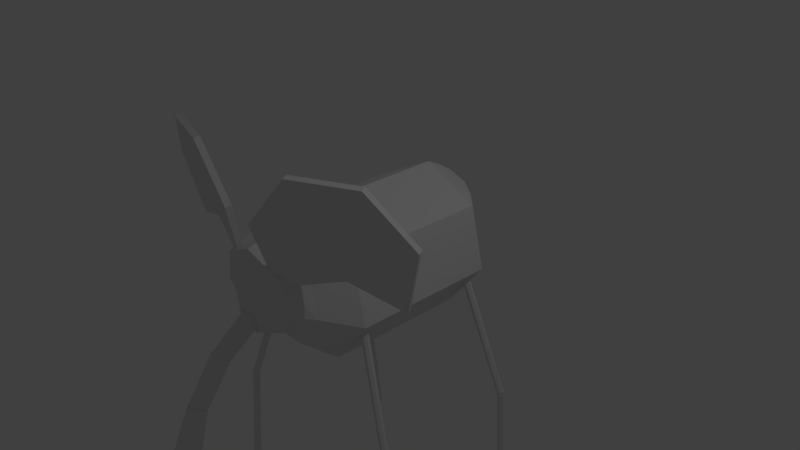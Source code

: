 # Source: Elephant.blend  (saved by Blender 2.77.0; exported with 4.5.12 LTS)
import bpy
from mathutils import Matrix  # noqa: F401  (used for matrix-valued properties, if any)

bpy.ops.wm.read_factory_settings(use_empty=True)
scene = bpy.context.scene
scene.name = 'Scene'

# ---- collections
col_collection_1 = bpy.data.collections.new('Collection 1'); scene.collection.children.link(col_collection_1)

# ---- world
world_world = bpy.data.worlds.new('World'); scene.world = world_world
world_world.color = (0.05088, 0.05088, 0.05088)
world_world.use_sun_shadow = False
world_world.sun_shadow_jitter_overblur = 0.0
world_world.cycles.sampling_method = 'MANUAL'

# ---- cameras
cam_camera = bpy.data.cameras.new('Camera')
cam_camera.clip_end = 100.0
cam_camera.lens = 35.0
cam_camera.sensor_width = 32.0
cam_camera.sensor_height = 18.0
cam_camera.ortho_scale = 7.314
cam_camera.dof.focus_distance = 0.0
cam_camera.dof.aperture_fstop = 128.0

# ---- lights
light_lamp = bpy.data.lights.new('Lamp', 'POINT')
light_lamp.transmission_factor = 0.0
light_lamp.cutoff_distance = 30.0
light_lamp.energy = 100.0
light_lamp.shadow_buffer_clip_start = 1.001
light_lamp.shadow_soft_size = 0.1
light_lamp.shadow_maximum_resolution = 0.006
light_lamp.use_absolute_resolution = True

# ---- meshes
me_cylinder_013 = bpy.data.meshes.new('Cylinder.013')
me_cylinder_013.from_pydata([(-7.476, 4.204e-06, -32.29), (0.0, 0.0, 1.0), (-7.476, 1.0, -32.29), (0.0, 1.0, 1.0), (-6.766, 0.6235, -32.62), (0.7818, 0.6235, 1.0), (-6.591, -0.2225, -32.7), (0.9749, -0.2225, 1.0), (-7.082, -0.901, -32.47), (0.4339, -0.901, 1.0), (-7.87, -0.901, -32.11), (-0.4339, -0.901, 1.0), (-8.361, -0.2225, -31.88), (-0.9749, -0.2225, 1.0), (-8.186, 0.6235, -31.96), (-0.7818, 0.6235, 1.0)], [], [(0, 2, 4), (1, 5, 3), (2, 3, 5, 4), (0, 4, 6), (1, 7, 5), (4, 5, 7, 6), (0, 6, 8), (1, 9, 7), (6, 7, 9, 8), (0, 8, 10), (1, 11, 9), (8, 9, 11, 10), (0, 10, 12), (1, 13, 11), (10, 11, 13, 12), (0, 12, 14), (1, 15, 13), (12, 13, 15, 14), (0, 14, 2), (1, 3, 15), (14, 15, 3, 2)])
me_cylinder_013.use_remesh_preserve_volume = False
me_cylinder_013.use_remesh_preserve_attributes = False
me_cylinder_013.use_mirror_vertex_groups = False
me_cylinder_013.update()
me_cylinder_012 = bpy.data.meshes.new('Cylinder.012')
me_cylinder_012.from_pydata([(-7.476, 4.204e-06, -32.29), (0.0, 0.0, 1.0), (-7.476, 1.0, -32.29), (0.0, 1.0, 1.0), (-6.766, 0.6235, -32.62), (0.7818, 0.6235, 1.0), (-6.591, -0.2225, -32.7), (0.9749, -0.2225, 1.0), (-7.082, -0.901, -32.47), (0.4339, -0.901, 1.0), (-7.87, -0.901, -32.11), (-0.4339, -0.901, 1.0), (-8.361, -0.2225, -31.88), (-0.9749, -0.2225, 1.0), (-8.186, 0.6235, -31.96), (-0.7818, 0.6235, 1.0)], [], [(0, 2, 4), (1, 5, 3), (2, 3, 5, 4), (0, 4, 6), (1, 7, 5), (4, 5, 7, 6), (0, 6, 8), (1, 9, 7), (6, 7, 9, 8), (0, 8, 10), (1, 11, 9), (8, 9, 11, 10), (0, 10, 12), (1, 13, 11), (10, 11, 13, 12), (0, 12, 14), (1, 15, 13), (12, 13, 15, 14), (0, 14, 2), (1, 3, 15), (14, 15, 3, 2)])
me_cylinder_012.use_remesh_preserve_volume = False
me_cylinder_012.use_remesh_preserve_attributes = False
me_cylinder_012.use_mirror_vertex_groups = False
me_cylinder_012.update()
me_cylinder_011 = bpy.data.meshes.new('Cylinder.011')
me_cylinder_011.from_pydata([(-7.476, 4.359e-06, -32.29), (0.0, 0.0, 1.0), (-7.53, 0.9984, -32.27), (0.0, 1.0, 1.0), (-6.735, 0.6631, -32.18), (0.7818, 0.6235, 1.0), (-6.498, -0.1715, -32.17), (0.9749, -0.2225, 1.0), (-6.997, -0.877, -32.25), (0.4339, -0.901, 1.0), (-7.857, -0.9221, -32.36), (-0.4339, -0.901, 1.0), (-8.43, -0.2728, -32.41), (-0.9749, -0.2225, 1.0), (-8.285, 0.5819, -32.38), (-0.7818, 0.6235, 1.0)], [], [(0, 2, 4), (1, 5, 3), (2, 3, 5, 4), (0, 4, 6), (1, 7, 5), (4, 5, 7, 6), (0, 6, 8), (1, 9, 7), (6, 7, 9, 8), (0, 8, 10), (1, 11, 9), (8, 9, 11, 10), (0, 10, 12), (1, 13, 11), (10, 11, 13, 12), (0, 12, 14), (1, 15, 13), (12, 13, 15, 14), (0, 14, 2), (1, 3, 15), (14, 15, 3, 2)])
me_cylinder_011.use_remesh_preserve_volume = False
me_cylinder_011.use_remesh_preserve_attributes = False
me_cylinder_011.use_mirror_vertex_groups = False
me_cylinder_011.update()
me_cylinder_010 = bpy.data.meshes.new('Cylinder.010')
me_cylinder_010.from_pydata([(-7.476, 4.051e-06, -32.29), (0.0, 0.0, 1.0), (-7.423, 0.9985, -32.3), (0.0, 1.0, 1.0), (-6.667, 0.5823, -32.21), (0.7818, 0.6235, 1.0), (-6.521, -0.2723, -32.17), (0.9749, -0.2225, 1.0), (-7.094, -0.9219, -32.23), (0.4339, -0.901, 1.0), (-7.955, -0.8773, -32.33), (-0.4339, -0.901, 1.0), (-8.455, -0.172, -32.4), (-0.9749, -0.2225, 1.0), (-8.218, 0.6628, -32.39), (-0.7818, 0.6235, 1.0)], [], [(0, 2, 4), (1, 5, 3), (2, 3, 5, 4), (0, 4, 6), (1, 7, 5), (4, 5, 7, 6), (0, 6, 8), (1, 9, 7), (6, 7, 9, 8), (0, 8, 10), (1, 11, 9), (8, 9, 11, 10), (0, 10, 12), (1, 13, 11), (10, 11, 13, 12), (0, 12, 14), (1, 15, 13), (12, 13, 15, 14), (0, 14, 2), (1, 3, 15), (14, 15, 3, 2)])
me_cylinder_010.use_remesh_preserve_volume = False
me_cylinder_010.use_remesh_preserve_attributes = False
me_cylinder_010.use_mirror_vertex_groups = False
me_cylinder_010.update()
me_cylinder_009 = bpy.data.meshes.new('Cylinder.009')
me_cylinder_009.from_pydata([(-7.476, 4.051e-06, -32.29), (0.0, 0.0, 1.0), (-7.423, 0.9985, -32.3), (0.0, 1.0, 1.0), (-6.667, 0.5823, -32.21), (0.7818, 0.6235, 1.0), (-6.521, -0.2723, -32.17), (0.9749, -0.2225, 1.0), (-7.094, -0.9219, -32.23), (0.4339, -0.901, 1.0), (-7.955, -0.8773, -32.33), (-0.4339, -0.901, 1.0), (-8.455, -0.172, -32.4), (-0.9749, -0.2225, 1.0), (-8.218, 0.6628, -32.39), (-0.7818, 0.6235, 1.0)], [], [(0, 2, 4), (1, 5, 3), (2, 3, 5, 4), (0, 4, 6), (1, 7, 5), (4, 5, 7, 6), (0, 6, 8), (1, 9, 7), (6, 7, 9, 8), (0, 8, 10), (1, 11, 9), (8, 9, 11, 10), (0, 10, 12), (1, 13, 11), (10, 11, 13, 12), (0, 12, 14), (1, 15, 13), (12, 13, 15, 14), (0, 14, 2), (1, 3, 15), (14, 15, 3, 2)])
me_cylinder_009.use_remesh_preserve_volume = False
me_cylinder_009.use_remesh_preserve_attributes = False
me_cylinder_009.use_mirror_vertex_groups = False
me_cylinder_009.update()
me_cylinder_008 = bpy.data.meshes.new('Cylinder.008')
me_cylinder_008.from_pydata([(-7.476, 4.359e-06, -32.29), (0.0, 0.0, 1.0), (-7.53, 0.9984, -32.27), (0.0, 1.0, 1.0), (-6.735, 0.6631, -32.18), (0.7818, 0.6235, 1.0), (-6.498, -0.1715, -32.17), (0.9749, -0.2225, 1.0), (-6.997, -0.877, -32.25), (0.4339, -0.901, 1.0), (-7.857, -0.9221, -32.36), (-0.4339, -0.901, 1.0), (-8.43, -0.2728, -32.41), (-0.9749, -0.2225, 1.0), (-8.285, 0.5819, -32.38), (-0.7818, 0.6235, 1.0)], [], [(0, 2, 4), (1, 5, 3), (2, 3, 5, 4), (0, 4, 6), (1, 7, 5), (4, 5, 7, 6), (0, 6, 8), (1, 9, 7), (6, 7, 9, 8), (0, 8, 10), (1, 11, 9), (8, 9, 11, 10), (0, 10, 12), (1, 13, 11), (10, 11, 13, 12), (0, 12, 14), (1, 15, 13), (12, 13, 15, 14), (0, 14, 2), (1, 3, 15), (14, 15, 3, 2)])
me_cylinder_008.use_remesh_preserve_volume = False
me_cylinder_008.use_remesh_preserve_attributes = False
me_cylinder_008.use_mirror_vertex_groups = False
me_cylinder_008.update()
me_cylinder_007 = bpy.data.meshes.new('Cylinder.007')
me_cylinder_007.from_pydata([(-7.476, 4.204e-06, -32.29), (0.0, 0.0, 1.0), (-7.476, 1.0, -32.29), (0.0, 1.0, 1.0), (-6.766, 0.6235, -32.62), (0.7818, 0.6235, 1.0), (-6.591, -0.2225, -32.7), (0.9749, -0.2225, 1.0), (-7.082, -0.901, -32.47), (0.4339, -0.901, 1.0), (-7.87, -0.901, -32.11), (-0.4339, -0.901, 1.0), (-8.361, -0.2225, -31.88), (-0.9749, -0.2225, 1.0), (-8.186, 0.6235, -31.96), (-0.7818, 0.6235, 1.0)], [], [(0, 2, 4), (1, 5, 3), (2, 3, 5, 4), (0, 4, 6), (1, 7, 5), (4, 5, 7, 6), (0, 6, 8), (1, 9, 7), (6, 7, 9, 8), (0, 8, 10), (1, 11, 9), (8, 9, 11, 10), (0, 10, 12), (1, 13, 11), (10, 11, 13, 12), (0, 12, 14), (1, 15, 13), (12, 13, 15, 14), (0, 14, 2), (1, 3, 15), (14, 15, 3, 2)])
me_cylinder_007.use_remesh_preserve_volume = False
me_cylinder_007.use_remesh_preserve_attributes = False
me_cylinder_007.use_mirror_vertex_groups = False
me_cylinder_007.update()
me_cylinder_006 = bpy.data.meshes.new('Cylinder.006')
me_cylinder_006.from_pydata([(-7.476, 4.204e-06, -32.29), (0.0, 0.0, 1.0), (-7.476, 1.0, -32.29), (0.0, 1.0, 1.0), (-6.766, 0.6235, -32.62), (0.7818, 0.6235, 1.0), (-6.591, -0.2225, -32.7), (0.9749, -0.2225, 1.0), (-7.082, -0.901, -32.47), (0.4339, -0.901, 1.0), (-7.87, -0.901, -32.11), (-0.4339, -0.901, 1.0), (-8.361, -0.2225, -31.88), (-0.9749, -0.2225, 1.0), (-8.186, 0.6235, -31.96), (-0.7818, 0.6235, 1.0)], [], [(0, 2, 4), (1, 5, 3), (2, 3, 5, 4), (0, 4, 6), (1, 7, 5), (4, 5, 7, 6), (0, 6, 8), (1, 9, 7), (6, 7, 9, 8), (0, 8, 10), (1, 11, 9), (8, 9, 11, 10), (0, 10, 12), (1, 13, 11), (10, 11, 13, 12), (0, 12, 14), (1, 15, 13), (12, 13, 15, 14), (0, 14, 2), (1, 3, 15), (14, 15, 3, 2)])
me_cylinder_006.use_remesh_preserve_volume = False
me_cylinder_006.use_remesh_preserve_attributes = False
me_cylinder_006.use_mirror_vertex_groups = False
me_cylinder_006.update()
me_cylinder_005 = bpy.data.meshes.new('Cylinder.005')
me_cylinder_005.from_pydata([(0.0, 0.0, -1.0), (0.0, 0.0, 1.0), (-0.08489, 0.4157, 1.354), (-0.08489, 0.4157, 3.354), (0.7818, 0.6235, -1.0), (0.7818, 0.6235, 1.0), (0.9749, -0.2225, -1.0), (0.9749, -0.2225, 1.0), (0.4339, -0.901, -1.0), (0.4339, -0.901, 1.0), (-0.4339, -0.901, -1.0), (-0.4339, -0.901, 1.0), (-0.9749, -0.2225, -1.0), (-0.9749, -0.2225, 1.0), (-0.7818, 0.6235, -1.0), (-0.7818, 0.6235, 1.0)], [], [(0, 2, 4), (1, 5, 3), (2, 3, 5, 4), (0, 4, 6), (1, 7, 5), (4, 5, 7, 6), (0, 6, 8), (1, 9, 7), (6, 7, 9, 8), (0, 8, 10), (1, 11, 9), (8, 9, 11, 10), (0, 10, 12), (1, 13, 11), (10, 11, 13, 12), (0, 12, 14), (1, 15, 13), (12, 13, 15, 14), (0, 14, 2), (1, 3, 15), (14, 15, 3, 2)])
me_cylinder_005.use_remesh_preserve_volume = False
me_cylinder_005.use_remesh_preserve_attributes = False
me_cylinder_005.use_mirror_vertex_groups = False
me_cylinder_005.update()
me_cylinder_004 = bpy.data.meshes.new('Cylinder.004')
me_cylinder_004.from_pydata([(0.0, 0.0, -1.0), (0.0, 0.0, 1.0), (0.04688, 0.4237, 1.41), (0.04688, 0.4237, 3.41), (0.7818, 0.6235, -1.0), (0.7818, 0.6235, 1.0), (0.9749, -0.2225, -1.0), (0.9749, -0.2225, 1.0), (0.4339, -0.901, -1.0), (0.4339, -0.901, 1.0), (-0.4339, -0.901, -1.0), (-0.4339, -0.901, 1.0), (-0.9749, -0.2225, -1.0), (-0.9749, -0.2225, 1.0), (-0.7818, 0.6235, -1.0), (-0.7818, 0.6235, 1.0)], [], [(0, 2, 4), (1, 5, 3), (2, 3, 5, 4), (0, 4, 6), (1, 7, 5), (4, 5, 7, 6), (0, 6, 8), (1, 9, 7), (6, 7, 9, 8), (0, 8, 10), (1, 11, 9), (8, 9, 11, 10), (0, 10, 12), (1, 13, 11), (10, 11, 13, 12), (0, 12, 14), (1, 15, 13), (12, 13, 15, 14), (0, 14, 2), (1, 3, 15), (14, 15, 3, 2)])
me_cylinder_004.use_remesh_preserve_volume = False
me_cylinder_004.use_remesh_preserve_attributes = False
me_cylinder_004.use_mirror_vertex_groups = False
me_cylinder_004.update()
me_cylinder_003 = bpy.data.meshes.new('Cylinder.003')
me_cylinder_003.from_pydata([(-9.125e-09, -0.04322, 4.749), (-4.119e-09, -1.676, 5.33), (-9.125e-09, 0.0797, 5.084), (-4.119e-09, -1.507, 5.791), (0.2789, 0.03342, 4.958), (0.3845, -1.571, 5.618), (0.3478, -0.07057, 4.675), (0.4795, -1.714, 5.227), (0.1548, -0.07201, 4.579), (0.2134, -1.709, 5.107), (-0.1548, -0.07201, 4.579), (-0.2134, -1.709, 5.107), (-0.3478, -0.07057, 4.675), (-0.4795, -1.714, 5.227), (-0.2789, 0.03342, 4.958), (-0.3845, -1.571, 5.618)], [], [(0, 2, 4), (1, 5, 3), (2, 3, 5, 4), (0, 4, 6), (1, 7, 5), (4, 5, 7, 6), (0, 6, 8), (1, 9, 7), (6, 7, 9, 8), (0, 8, 10), (1, 11, 9), (8, 9, 11, 10), (0, 10, 12), (1, 13, 11), (10, 11, 13, 12), (0, 12, 14), (1, 15, 13), (12, 13, 15, 14), (0, 14, 2), (1, 3, 15), (14, 15, 3, 2)])
me_cylinder_003.use_remesh_preserve_volume = False
me_cylinder_003.use_remesh_preserve_attributes = False
me_cylinder_003.use_mirror_vertex_groups = False
me_cylinder_003.update()
me_cylinder_002 = bpy.data.meshes.new('Cylinder.002')
me_cylinder_002.from_pydata([(-9.125e-09, -0.2048, 4.807), (-9.893e-09, -1.615, 5.808), (-9.125e-09, 0.001744, 5.098), (-9.893e-09, -1.421, 6.082), (0.2789, -0.07601, 4.988), (0.2628, -1.494, 5.979), (0.3478, -0.2507, 4.742), (0.3276, -1.659, 5.747), (0.1548, -0.2771, 4.65), (0.1458, -1.677, 5.667), (-0.1548, -0.2771, 4.65), (-0.1458, -1.677, 5.667), (-0.3478, -0.2507, 4.742), (-0.3276, -1.659, 5.747), (-0.2789, -0.07601, 4.988), (-0.2628, -1.494, 5.979)], [], [(0, 2, 4), (1, 5, 3), (2, 3, 5, 4), (0, 4, 6), (1, 7, 5), (4, 5, 7, 6), (0, 6, 8), (1, 9, 7), (6, 7, 9, 8), (0, 8, 10), (1, 11, 9), (8, 9, 11, 10), (0, 10, 12), (1, 13, 11), (10, 11, 13, 12), (0, 12, 14), (1, 15, 13), (12, 13, 15, 14), (0, 14, 2), (1, 3, 15), (14, 15, 3, 2)])
me_cylinder_002.use_remesh_preserve_volume = False
me_cylinder_002.use_remesh_preserve_attributes = False
me_cylinder_002.use_mirror_vertex_groups = False
me_cylinder_002.update()
me_cylinder_001 = bpy.data.meshes.new('Cylinder.001')
me_cylinder_001.from_pydata([(-9.125e-09, -0.2311, 4.868), (-9.893e-09, -1.264, 6.255), (-9.125e-09, 0.05502, 5.081), (-9.893e-09, -0.9949, 6.456), (0.2789, -0.05271, 5.001), (0.2628, -1.096, 6.38), (0.3478, -0.2948, 4.82), (0.3276, -1.324, 6.21), (0.1548, -0.348, 4.742), (0.1458, -1.366, 6.14), (-0.1548, -0.348, 4.742), (-0.1458, -1.366, 6.14), (-0.3478, -0.2948, 4.82), (-0.3276, -1.324, 6.21), (-0.2789, -0.05271, 5.001), (-0.2628, -1.096, 6.38)], [], [(0, 2, 4), (1, 5, 3), (2, 3, 5, 4), (0, 4, 6), (1, 7, 5), (4, 5, 7, 6), (0, 6, 8), (1, 9, 7), (6, 7, 9, 8), (0, 8, 10), (1, 11, 9), (8, 9, 11, 10), (0, 10, 12), (1, 13, 11), (10, 11, 13, 12), (0, 12, 14), (1, 15, 13), (12, 13, 15, 14), (0, 14, 2), (1, 3, 15), (14, 15, 3, 2)])
me_cylinder_001.use_remesh_preserve_volume = False
me_cylinder_001.use_remesh_preserve_attributes = False
me_cylinder_001.use_mirror_vertex_groups = False
me_cylinder_001.update()
me_cylinder = bpy.data.meshes.new('Cylinder')
me_cylinder.from_pydata([(-1.322e-08, 1.47, 0.4613), (-1.301e-08, -1.967, 0.4393), (-8.882e-16, 1.0, 1.0), (-8.882e-16, -1.0, 1.0), (0.7818, 1.0, 0.6235), (0.7818, -1.0, 0.6235), (0.9749, 1.0, -0.2225), (0.9749, -1.0, -0.2225), (0.4339, 1.0, -0.901), (0.4339, -1.0, -0.901), (-0.4339, 1.0, -0.901), (-0.4339, -1.0, -0.901), (-0.9749, 1.0, -0.2225), (-0.9749, -1.0, -0.2225), (-0.7818, 1.0, 0.6235), (-0.7818, -1.0, 0.6235), (-1.354e-08, -1.929, -0.1224), (-1.199e-08, -1.47, 0.8762), (0.5741, -1.47, 0.5998), (0.7159, -1.47, -0.02146), (0.3186, -1.47, -0.5196), (-0.3186, -1.47, -0.5196), (-0.7159, -1.47, -0.02146), (-0.5741, -1.47, 0.5998), (-1.254e-08, -1.864, 0.7692), (0.4667, -1.816, 0.5498), (0.5819, -1.708, 0.05657), (0.259, -1.621, -0.3389), (-0.259, -1.621, -0.3389), (-0.5819, -1.708, 0.05657), (-0.4667, -1.816, 0.5498), (-1.354e-08, -1.97, 0.06415), (0.1493, -1.955, -0.006091), (0.1862, -1.92, -0.1639), (0.08288, -1.892, -0.2905), (-0.08288, -1.892, -0.2905), (-0.1862, -1.92, -0.1639), (-0.1493, -1.955, -0.006091), (-1.134e-08, 1.24, 0.8728), (0.5298, 1.24, 0.6177), (0.6607, 1.24, 0.04436), (0.294, 1.24, -0.4154), (-0.294, 1.24, -0.4154), (-0.6607, 1.24, 0.04436), (-0.5298, 1.24, 0.6177), (-1.322e-08, 1.396, 0.772), (0.2497, 1.424, 0.655), (0.3113, 1.487, 0.3922), (0.1386, 1.537, 0.1814), (-0.1386, 1.537, 0.1814), (-0.3113, 1.487, 0.3922), (-0.2497, 1.424, 0.655), (0.3182, -1.934, 0.2896), (0.257, -1.908, 0.1826), (0.1766, -1.748, -0.3163), (-0.1766, -1.748, -0.3163), (-0.3182, -1.934, 0.2896), (0.1426, -1.8, -0.3069), (-0.1426, -1.8, -0.3069), (-1.32e-08, -1.934, 0.3035), (-0.257, -1.908, 0.1826), (0.4386, -1.784, -0.02326), (-0.4386, -1.784, -0.02326)], [], [(6, 8, 41, 40), (9, 7, 19, 20), (2, 3, 5, 4), (12, 14, 44, 43), (5, 3, 17, 18), (4, 5, 7, 6), (4, 6, 40, 39), (15, 13, 22, 23), (6, 7, 9, 8), (14, 2, 38, 44), (7, 5, 18, 19), (8, 9, 11, 10), (2, 4, 39, 38), (13, 11, 21, 22), (10, 11, 13, 12), (10, 12, 43, 42), (11, 9, 20, 21), (12, 13, 15, 14), (8, 10, 42, 41), (3, 15, 23, 17), (14, 15, 3, 2), (23, 22, 29, 30), (18, 17, 24, 25), (17, 23, 30, 24), (19, 18, 25, 26), (20, 19, 26, 27), (21, 20, 27, 28), (22, 21, 28, 29), (53, 59, 31, 32), (59, 60, 37, 31), (61, 53, 32, 33), (57, 61, 33, 34), (58, 57, 34, 35), (62, 58, 35, 36), (60, 62, 36, 37), (16, 32, 31), (16, 33, 32), (16, 34, 33), (16, 35, 34), (16, 36, 35), (16, 37, 36), (16, 31, 37), (38, 39, 46, 45), (44, 38, 45, 51), (39, 40, 47, 46), (40, 41, 48, 47), (41, 42, 49, 48), (42, 43, 50, 49), (43, 44, 51, 50), (0, 45, 46), (0, 46, 47), (0, 47, 48), (0, 48, 49), (0, 49, 50), (0, 50, 51), (0, 51, 45), (30, 29, 56), (29, 28, 55), (28, 27, 54, 55), (27, 26, 54), (26, 25, 52), (24, 30, 56, 1), (25, 24, 1, 52), (56, 29, 62, 60), (29, 55, 58, 62), (55, 54, 57, 58), (54, 26, 61, 57), (26, 52, 53, 61), (1, 56, 60, 59), (52, 1, 59, 53)])
me_cylinder.use_remesh_preserve_volume = False
me_cylinder.use_remesh_preserve_attributes = False
me_cylinder.use_mirror_vertex_groups = False
me_cylinder.update()

# ---- objects
ob_cylinder_013 = bpy.data.objects.new('Cylinder.013', me_cylinder_013)
ob_cylinder_012 = bpy.data.objects.new('Cylinder.012', me_cylinder_012)
ob_cylinder_011 = bpy.data.objects.new('Cylinder.011', me_cylinder_011)
ob_cylinder_010 = bpy.data.objects.new('Cylinder.010', me_cylinder_010)
ob_cylinder_009 = bpy.data.objects.new('Cylinder.009', me_cylinder_009)
ob_cylinder_008 = bpy.data.objects.new('Cylinder.008', me_cylinder_008)
ob_cylinder_007 = bpy.data.objects.new('Cylinder.007', me_cylinder_007)
ob_cylinder_006 = bpy.data.objects.new('Cylinder.006', me_cylinder_006)
ob_cylinder_005 = bpy.data.objects.new('Cylinder.005', me_cylinder_005)
ob_cylinder_004 = bpy.data.objects.new('Cylinder.004', me_cylinder_004)
ob_cylinder_003 = bpy.data.objects.new('Cylinder.003', me_cylinder_003)
ob_cylinder_002 = bpy.data.objects.new('Cylinder.002', me_cylinder_002)
ob_cylinder_001 = bpy.data.objects.new('Cylinder.001', me_cylinder_001)
ob_cylinder = bpy.data.objects.new('Cylinder', me_cylinder)
ob_lamp = bpy.data.objects.new('Lamp', light_lamp)
ob_camera = bpy.data.objects.new('Camera', cam_camera)

# ---- transforms, parenting, visibility, modifiers, constraints
ob_cylinder_013.location = (1.385, -1.083, -2.011)
ob_cylinder_013.rotation_euler = (-0.09741, -0.18, 0.053)
ob_cylinder_013.scale = (0.05154, 0.05154, 0.05154)
ob_cylinder_013.lineart.crease_threshold = 0.0
ob_cylinder_012.location = (1.387, 1.016, -2.005)
ob_cylinder_012.rotation_euler = (0.09708, -0.18, -0.05282)
ob_cylinder_012.scale = (0.05154, 0.05154, 0.05154)
ob_cylinder_012.lineart.crease_threshold = 0.0
ob_cylinder_011.location = (-1.327, 1.007, -1.997)
ob_cylinder_011.rotation_euler = (0.09998, -0.2336, -0.05342)
ob_cylinder_011.scale = (0.05154, 0.05154, 0.05154)
ob_cylinder_011.lineart.crease_threshold = 0.0
ob_cylinder_010.location = (-1.329, -1.083, -2.012)
ob_cylinder_010.rotation_euler = (-0.1003, -0.2336, 0.0536)
ob_cylinder_010.scale = (0.05154, 0.05154, 0.05154)
ob_cylinder_010.lineart.crease_threshold = 0.0
ob_cylinder_009.location = (-0.7617, -0.9144, -0.3705)
ob_cylinder_009.rotation_euler = (-0.08152, 0.1219, 0.05253)
ob_cylinder_009.scale = (0.05154, 0.05154, 0.05154)
ob_cylinder_009.lineart.crease_threshold = 0.0
ob_cylinder_008.location = (-0.758, 0.8474, -0.3657)
ob_cylinder_008.rotation_euler = (0.08124, 0.1219, -0.05235)
ob_cylinder_008.scale = (0.05154, 0.05154, 0.05154)
ob_cylinder_008.lineart.crease_threshold = 0.0
ob_cylinder_007.location = (0.8624, 0.8474, -0.3906)
ob_cylinder_007.rotation_euler = (0.1183, -0.5332, -0.06035)
ob_cylinder_007.scale = (0.05154, 0.05154, 0.05154)
ob_cylinder_007.lineart.crease_threshold = 0.0
ob_cylinder_006.location = (0.8624, -0.9144, -0.3967)
ob_cylinder_006.rotation_euler = (-0.1187, -0.5332, 0.06056)
ob_cylinder_006.scale = (0.05154, 0.05154, 0.05154)
ob_cylinder_006.lineart.crease_threshold = 0.0
ob_cylinder_005.location = (-1.153, -1.583, 1.013)
ob_cylinder_005.rotation_euler = (-1.366, -2.174e-16, -0.2946)
ob_cylinder_005.scale = (1.0, 1.0, 0.04033)
ob_cylinder_005.lineart.crease_threshold = 0.0
ob_cylinder_004.location = (1.131, -1.517, 1.013)
ob_cylinder_004.rotation_euler = (-1.366, -2.174e-16, 0.437)
ob_cylinder_004.scale = (1.0, 1.0, 0.04033)
ob_cylinder_004.lineart.crease_threshold = 0.0
ob_cylinder_003.location = (-2.09e-16, -0.9091, -0.9412)
ob_cylinder_003.rotation_euler = (1.571, 2.22e-16, 2.22e-16)
ob_cylinder_003.scale = (0.3796, 0.3796, 0.3796)
ob_cylinder_003.lineart.crease_threshold = 0.0
ob_cylinder_002.location = (-8.233e-17, -0.5169, -0.3708)
ob_cylinder_002.rotation_euler = (1.571, 2.22e-16, 2.22e-16)
ob_cylinder_002.scale = (0.3796, 0.3796, 0.3796)
ob_cylinder_002.lineart.crease_threshold = 0.0
ob_cylinder_001.location = (0.0, 0.0, 0.0)
ob_cylinder_001.rotation_euler = (1.571, 2.22e-16, 2.22e-16)
ob_cylinder_001.scale = (0.3796, 0.3796, 0.3796)
ob_cylinder_001.lineart.crease_threshold = 0.0
ob_cylinder.location = (0.0, 0.0, 0.0)
ob_cylinder.lineart.crease_threshold = 0.0
ob_lamp.location = (4.076, 1.005, 5.904)
ob_lamp.rotation_euler = (0.6503, 0.05522, 1.866)
ob_lamp.lock_rotations_4d = False
ob_lamp.empty_display_type = 'ARROWS'
ob_lamp.color = (0.0, 0.0, 0.0, 0.0)
ob_lamp.lineart.crease_threshold = 0.0
ob_camera.location = (7.481, -6.508, 5.344)
ob_camera.rotation_euler = (1.109, 0.01082, 0.8149)
ob_camera.lock_rotations_4d = False
ob_camera.empty_display_type = 'ARROWS'
ob_camera.color = (0.0, 0.0, 0.0, 0.0)
ob_camera.display_type = 'WIRE'
ob_camera.lineart.crease_threshold = 0.0

# ---- collection membership
col_collection_1.objects.link(ob_cylinder_013)
col_collection_1.objects.link(ob_cylinder_012)
col_collection_1.objects.link(ob_cylinder_011)
col_collection_1.objects.link(ob_cylinder_010)
col_collection_1.objects.link(ob_cylinder_009)
col_collection_1.objects.link(ob_cylinder_008)
col_collection_1.objects.link(ob_cylinder_007)
col_collection_1.objects.link(ob_cylinder_006)
col_collection_1.objects.link(ob_cylinder_005)
col_collection_1.objects.link(ob_cylinder_004)
col_collection_1.objects.link(ob_cylinder_003)
col_collection_1.objects.link(ob_cylinder_002)
col_collection_1.objects.link(ob_cylinder_001)
col_collection_1.objects.link(ob_cylinder)
col_collection_1.objects.link(ob_lamp)
col_collection_1.objects.link(ob_camera)

# ---- scene / render settings (as saved in the file)
scene.camera = ob_camera
scene.frame_start = 1; scene.frame_end = 250; scene.frame_set(1)
scene.render.engine = 'BLENDER_EEVEE_NEXT'
scene.render.resolution_percentage = 50
scene.render.dither_intensity = 0.0
scene.cycles.use_denoising = False
scene.cycles.samples = 128
scene.cycles.sampling_pattern = 'TABULATED_SOBOL'
scene.cycles.light_sampling_threshold = 0.0
scene.cycles.use_adaptive_sampling = False
scene.cycles.use_light_tree = False
scene.cycles.blur_glossy = 0.0
scene.cycles.sample_clamp_indirect = 0.0
scene.view_settings.view_transform = 'Standard'
bpy.context.view_layer.update()
